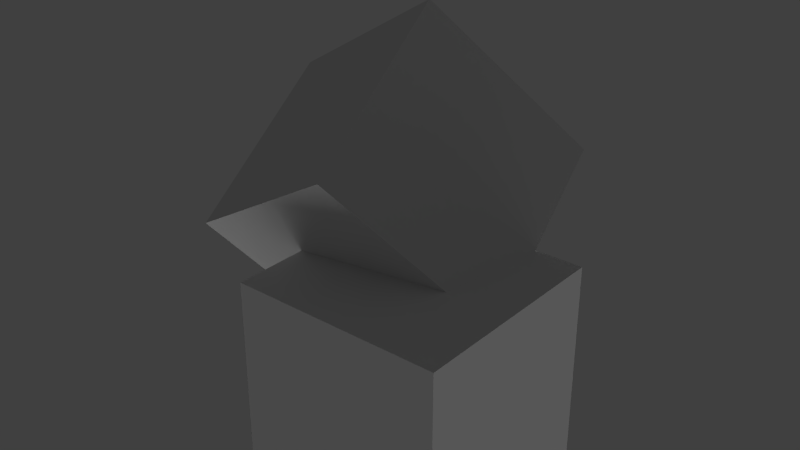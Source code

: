 # Source: boxes.blend  (saved by Blender 2.63.0; exported with 4.5.12 LTS)
import bpy
from mathutils import Matrix  # noqa: F401  (used for matrix-valued properties, if any)

bpy.ops.wm.read_factory_settings(use_empty=True)
scene = bpy.context.scene
scene.name = 'Scene'

# ---- collections
col_collection_1 = bpy.data.collections.new('Collection 1'); scene.collection.children.link(col_collection_1)

# ---- materials (node trees are filled in below, after node groups)
mat_material_001 = bpy.data.materials.new('Material.001')
mat_material_001.alpha_threshold = 0.0
mat_material_001.use_transparent_shadow = False
mat_material_001.roughness = 0.5
mat_material_001.line_color = (0.0, 0.0, 0.0, 1.0)
mat_material = bpy.data.materials.new('Material')
mat_material.alpha_threshold = 0.0
mat_material.use_transparent_shadow = False
mat_material.roughness = 0.5
mat_material.line_color = (0.0, 0.0, 0.0, 1.0)

# ---- material node trees

# ---- world
world_world = bpy.data.worlds.new('World'); scene.world = world_world
world_world.color = (0.05088, 0.05088, 0.05088)
world_world.use_sun_shadow = False
world_world.sun_shadow_jitter_overblur = 0.0
world_world.cycles.sampling_method = 'MANUAL'
world_world.cycles.sample_map_resolution = 256

# ---- lights
light_sun = bpy.data.lights.new('Sun', 'SUN')
light_sun.transmission_factor = 0.0
light_sun.angle = 1.571
light_sun.energy = 1.0
light_sun.shadow_buffer_clip_start = 0.5
light_sun.shadow_soft_size = 1.0
light_sun.shadow_cascade_max_distance = 1000.0
light_sun.cycles.use_multiple_importance_sampling = False

# ---- meshes
me_cube_001 = bpy.data.meshes.new('Cube.001')
me_cube_001.from_pydata([(1.0, 1.0, -1.0), (1.0, -1.0, -1.0), (-1.0, -1.0, -1.0), (-1.0, 1.0, -1.0), (1.0, 1.0, 1.0), (1.0, -1.0, 1.0), (-1.0, -1.0, 1.0), (-1.0, 1.0, 1.0)], [], [(0, 1, 2, 3), (4, 7, 6, 5), (0, 4, 5, 1), (1, 5, 6, 2), (2, 6, 7, 3), (4, 0, 3, 7)])
_uv = me_cube_001.uv_layers.new(name='UVMap')
_uv.uv.foreach_set('vector', [0.0, 0.0, 1.0, 0.0, 1.0, 1.0, 0.0, 1.0, 0.0, 0.0, 1.0, 0.0, 1.0, 1.0, 0.0, 1.0, 0.0, 0.0, 1.0, 0.0, 1.0, 1.0, 0.0, 1.0, 0.0, 0.0, 1.0, 0.0, 1.0, 1.0, 0.0, 1.0, 0.0, 0.0, 1.0, 0.0, 1.0, 1.0, 0.0, 1.0, 0.0, 0.0, 1.0, 0.0, 1.0, 1.0, 0.0, 1.0])
me_cube_001.materials.append(mat_material_001)
me_cube_001.use_remesh_preserve_volume = False
me_cube_001.use_remesh_preserve_attributes = False
me_cube_001.use_mirror_vertex_groups = False
me_cube_001.update()
me_cube = bpy.data.meshes.new('Cube')
me_cube.from_pydata([(1.0, 1.0, -1.0), (1.0, -1.0, -1.0), (-1.0, -1.0, -1.0), (-1.0, 1.0, -1.0), (1.0, 1.0, 1.0), (1.0, -1.0, 1.0), (-1.0, -1.0, 1.0), (-1.0, 1.0, 1.0)], [], [(0, 1, 2, 3), (4, 7, 6, 5), (0, 4, 5, 1), (1, 5, 6, 2), (2, 6, 7, 3), (4, 0, 3, 7)])
_uv = me_cube.uv_layers.new(name='UVMap')
_uv.uv.foreach_set('vector', [0.0, 0.0, 1.0, 0.0, 1.0, 1.0, 0.0, 1.0, 0.0, 0.0, 1.0, 0.0, 1.0, 1.0, 0.0, 1.0, 0.0, 0.0, 1.0, 0.0, 1.0, 1.0, 0.0, 1.0, 0.0, 0.0, 1.0, 0.0, 1.0, 1.0, 0.0, 1.0, 0.0, 0.0, 1.0, 0.0, 1.0, 1.0, 0.0, 1.0, 0.0, 0.0, 1.0, 0.0, 1.0, 1.0, 0.0, 1.0])
me_cube.materials.append(mat_material)
me_cube.use_remesh_preserve_volume = False
me_cube.use_remesh_preserve_attributes = False
me_cube.use_mirror_vertex_groups = False
me_cube.update()

# ---- objects
ob_sun = bpy.data.objects.new('Sun', light_sun)
ob_cube_001 = bpy.data.objects.new('Cube.001', me_cube_001)
ob_cube = bpy.data.objects.new('Cube', me_cube)

# ---- transforms, parenting, visibility, modifiers, constraints
ob_sun.location = (1.366, -0.3994, 2.642)
ob_sun.rotation_euler = (6.146, 21.84, 19.44)
ob_sun.lineart.crease_threshold = 0.0
ob_cube_001.location = (-0.8222, 0.7424, 1.29)
ob_cube_001.rotation_euler = (0.7854, 0.7854, 0.7854)
ob_cube_001.lock_rotations_4d = False
ob_cube_001.empty_display_type = 'ARROWS'
ob_cube_001.lineart.crease_threshold = 0.0
ob_cube.location = (0.0, 0.0, 0.0)
ob_cube.lock_rotations_4d = False
ob_cube.empty_display_type = 'ARROWS'
ob_cube.lineart.crease_threshold = 0.0

# ---- collection membership
col_collection_1.objects.link(ob_sun)
col_collection_1.objects.link(ob_cube_001)
col_collection_1.objects.link(ob_cube)

# ---- scene / render settings (as saved in the file)
scene.frame_start = 1; scene.frame_end = 250; scene.frame_set(1)
scene.render.engine = 'BLENDER_EEVEE_NEXT'
scene.render.image_settings.color_mode = 'RGB'
scene.render.image_settings.compression = 90
scene.render.resolution_percentage = 50
scene.render.dither_intensity = 0.0
scene.render.bake_margin = 2
scene.render.bake_bias = 0.0
scene.cycles.use_denoising = False
scene.cycles.samples = 10
scene.cycles.sampling_pattern = 'TABULATED_SOBOL'
scene.cycles.light_sampling_threshold = 0.0
scene.cycles.use_adaptive_sampling = False
scene.cycles.use_light_tree = False
scene.cycles.blur_glossy = 0.0
scene.cycles.volume_bounces = 1
scene.cycles.pixel_filter_type = 'GAUSSIAN'
scene.cycles.sample_clamp_indirect = 0.0
scene.view_settings.view_transform = 'Standard'
bpy.context.view_layer.update()

# ---- added for rendering (the .blend has no active camera): camera
cam_auto = bpy.data.cameras.new('AutoCamera')
cam_auto.lens = 50.0
cam_auto.sensor_width = 36.0
cam_auto.clip_end = 1000.0
ob_auto_camera = bpy.data.objects.new('AutoCamera', cam_auto)
scene.collection.objects.link(ob_auto_camera)
ob_auto_camera.location = (5.00706, -6.18056, 5.53331)
ob_auto_camera.rotation_euler = (1.09748, -7.21219e-08, 0.694738)
scene.camera = ob_auto_camera
bpy.context.view_layer.update()
